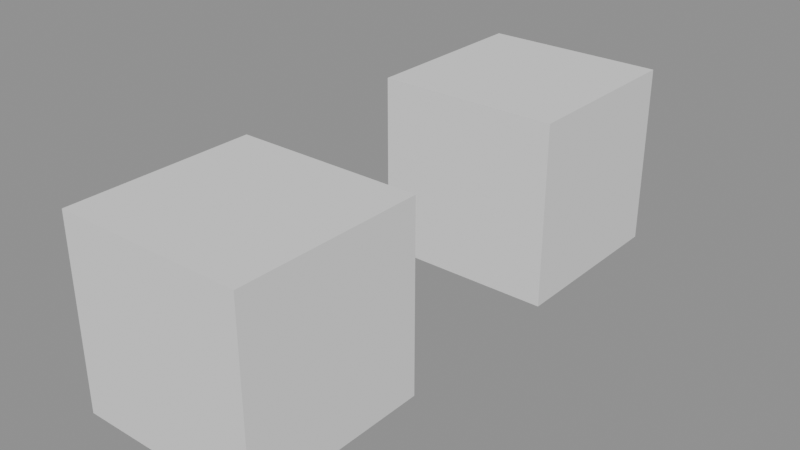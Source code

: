 # Source: ch07_03_dopesheet_solution.blend  (saved by Blender 5.3.31; exported with 4.5.12 LTS)
import bpy
from mathutils import Matrix  # noqa: F401  (used for matrix-valued properties, if any)

bpy.ops.wm.read_factory_settings(use_empty=True)
scene = bpy.context.scene
scene.name = 'SC_DOPE'

# ---- meshes
me_me_geo_cratea = bpy.data.meshes.new('ME_GEO_CrateA')
me_me_geo_cratea.from_pydata([(-0.5, -0.5, 0.0), (-0.5, -0.5, 1.0), (-0.5, 0.5, 0.0), (-0.5, 0.5, 1.0), (0.5, -0.5, 0.0), (0.5, -0.5, 1.0), (0.5, 0.5, 0.0), (0.5, 0.5, 1.0)], [], [(0, 1, 3, 2), (2, 3, 7, 6), (6, 7, 5, 4), (4, 5, 1, 0), (2, 6, 4, 0), (7, 3, 1, 5)])
me_me_geo_cratea.update()
me_me_geo_crateb = bpy.data.meshes.new('ME_GEO_CrateB')
me_me_geo_crateb.from_pydata([(-0.5, -0.5, 0.0), (-0.5, -0.5, 1.0), (-0.5, 0.5, 0.0), (-0.5, 0.5, 1.0), (0.5, -0.5, 0.0), (0.5, -0.5, 1.0), (0.5, 0.5, 0.0), (0.5, 0.5, 1.0)], [], [(0, 1, 3, 2), (2, 3, 7, 6), (6, 7, 5, 4), (4, 5, 1, 0), (2, 6, 4, 0), (7, 3, 1, 5)])
me_me_geo_crateb.update()

# ---- objects
ob_geo_cratea = bpy.data.objects.new('GEO_CrateA', me_me_geo_cratea)
ob_geo_crateb = bpy.data.objects.new('GEO_CrateB', me_me_geo_crateb)

# ---- transforms, parenting, visibility, modifiers, constraints
ob_geo_cratea.location = (0.0, 0.0, 0.0)
ob_geo_crateb.location = (0.0, 2.0, 0.0)

# ---- collection membership
scene.collection.objects.link(ob_geo_cratea)
scene.collection.objects.link(ob_geo_crateb)

# ---- scene / render settings (as saved in the file)
scene.frame_start = 1; scene.frame_end = 73; scene.frame_set(1)
scene.render.engine = 'BLENDER_EEVEE_NEXT'
scene.render.bake_bias = 0.0
scene.render.bake_samples = 0
scene.render.compositor_device = 'GPU'
scene.eevee.use_volume_custom_range = False
scene.eevee.fast_gi_thickness_near = 0.1
scene.eevee.fast_gi_thickness_far = 0.0
scene.eevee.ray_tracing_options.screen_trace_thickness = 0.1
bpy.context.view_layer.update()

# ---- added for rendering (the .blend has no active camera and no usable light): camera, sun + grey world if the file has none
cam_auto = bpy.data.cameras.new('AutoCamera')
cam_auto.lens = 50.0
cam_auto.sensor_width = 36.0
cam_auto.clip_end = 1000.0
ob_auto_camera = bpy.data.objects.new('AutoCamera', cam_auto)
scene.collection.objects.link(ob_auto_camera)
ob_auto_camera.location = (3.06862, -2.68235, 2.9549)
ob_auto_camera.rotation_euler = (1.09748, -7.21219e-08, 0.694738)
scene.camera = ob_auto_camera
light_auto_sun = bpy.data.lights.new('AutoSun', 'SUN')
light_auto_sun.energy = 3.0
light_auto_sun.angle = 0.0523599
ob_auto_sun = bpy.data.objects.new('AutoSun', light_auto_sun)
scene.collection.objects.link(ob_auto_sun)
ob_auto_sun.rotation_euler = (0.872665, 0.174533, 0.523599)
if scene.world is None:
    world_auto = bpy.data.worlds.new('AutoWorld')
    world_auto.color = (0.3, 0.3, 0.3)
    scene.world = world_auto
bpy.context.view_layer.update()
